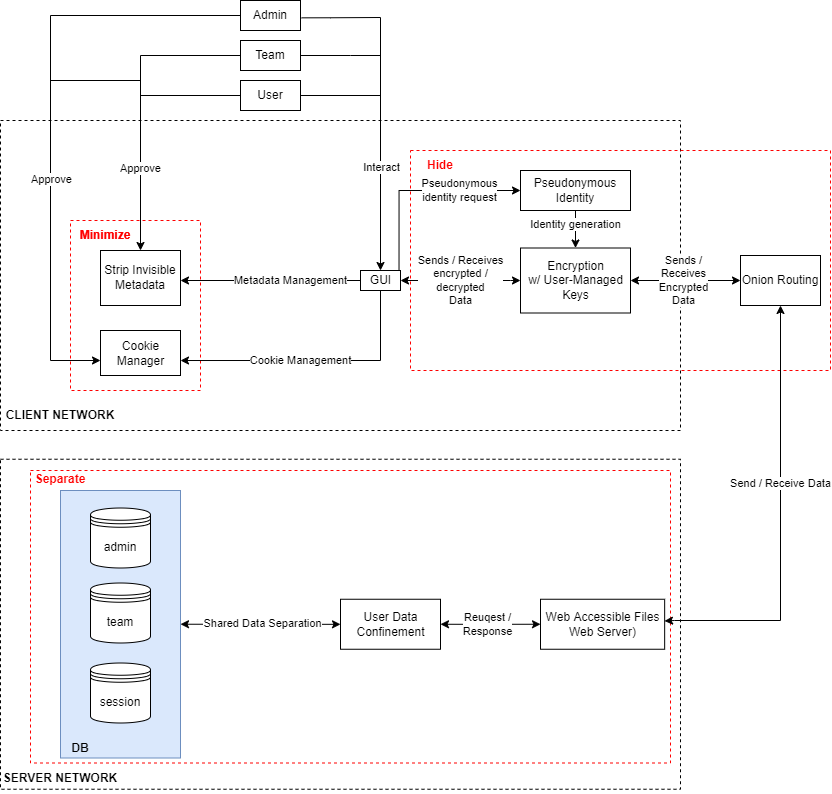

The diagram above was exported from draw.io. Its source (the exported page's mxGraphModel, read from the mxfile embedded in the PNG):
<mxGraphModel dx="2393" dy="685" grid="1" gridSize="10" guides="1" tooltips="1" connect="1" arrows="1" fold="1" page="1" pageScale="1" pageWidth="1100" pageHeight="850" background="none" math="0" shadow="0">
  <root>
    <mxCell id="0" />
    <mxCell id="1" parent="0" />
    <mxCell id="L2hWldvvp4etObxsRfQe-70" value="" style="horizontal=0;dashed=1;fontColor=#000000;strokeColor=#000000;fillColor=default;" vertex="1" parent="1">
      <mxGeometry x="-140" y="498.75" width="680" height="330" as="geometry">
        <mxRectangle x="-140" y="160" width="40" height="110" as="alternateBounds" />
      </mxGeometry>
    </mxCell>
    <mxCell id="L2hWldvvp4etObxsRfQe-83" value="" style="rounded=0;whiteSpace=wrap;html=1;fillColor=none;dashed=1;strokeColor=#FF0000;" vertex="1" parent="1">
      <mxGeometry x="-110" y="510" width="640" height="292.5" as="geometry" />
    </mxCell>
    <mxCell id="L2hWldvvp4etObxsRfQe-58" value="" style="rounded=0;whiteSpace=wrap;html=1;strokeColor=#6c8ebf;fillColor=#dae8fc;" vertex="1" parent="1">
      <mxGeometry x="-80" y="530" width="120" height="267.5" as="geometry" />
    </mxCell>
    <mxCell id="L2hWldvvp4etObxsRfQe-56" value="" style="horizontal=0;dashed=1;fontColor=#000000;strokeColor=#000000;fillColor=default;" vertex="1" parent="1">
      <mxGeometry x="-140" y="160" width="680" height="310" as="geometry">
        <mxRectangle x="-140" y="160" width="40" height="110" as="alternateBounds" />
      </mxGeometry>
    </mxCell>
    <mxCell id="L2hWldvvp4etObxsRfQe-2" value="" style="rounded=0;whiteSpace=wrap;html=1;fillColor=none;dashed=1;strokeColor=#FF0000;" vertex="1" parent="1">
      <mxGeometry x="-70" y="260" width="130" height="170" as="geometry" />
    </mxCell>
    <mxCell id="L2hWldvvp4etObxsRfQe-19" value="" style="rounded=0;whiteSpace=wrap;html=1;fillColor=none;dashed=1;strokeColor=#FF0000;" vertex="1" parent="1">
      <mxGeometry x="270" y="190" width="420" height="220" as="geometry" />
    </mxCell>
    <mxCell id="k0f6WsN9kv7KLFtGJNZZ-15" style="edgeStyle=orthogonalEdgeStyle;rounded=0;orthogonalLoop=1;jettySize=auto;html=1;" parent="1" source="jcpoipscnzF9ppGAXQ_y-2" edge="1">
      <mxGeometry relative="1" as="geometry">
        <mxPoint x="40" y="320" as="targetPoint" />
        <Array as="points">
          <mxPoint x="40" y="320" />
        </Array>
      </mxGeometry>
    </mxCell>
    <mxCell id="k0f6WsN9kv7KLFtGJNZZ-16" value="Metadata Management" style="edgeLabel;html=1;align=center;verticalAlign=middle;resizable=0;points=[];" parent="k0f6WsN9kv7KLFtGJNZZ-15" vertex="1" connectable="0">
      <mxGeometry x="-0.3519" relative="1" as="geometry">
        <mxPoint x="-12" as="offset" />
      </mxGeometry>
    </mxCell>
    <mxCell id="L2hWldvvp4etObxsRfQe-16" style="edgeStyle=orthogonalEdgeStyle;rounded=0;orthogonalLoop=1;jettySize=auto;html=1;fontColor=#000000;endArrow=classic;endFill=1;startSize=6;endSize=6;startArrow=classic;startFill=1;exitX=1;exitY=0.5;exitDx=0;exitDy=0;entryX=0;entryY=0.5;entryDx=0;entryDy=0;" edge="1" parent="1" source="jcpoipscnzF9ppGAXQ_y-2" target="jcpoipscnzF9ppGAXQ_y-12">
      <mxGeometry relative="1" as="geometry">
        <mxPoint x="400" y="320" as="targetPoint" />
        <mxPoint x="269.9999999999998" y="319.76" as="sourcePoint" />
        <Array as="points">
          <mxPoint x="370" y="320" />
          <mxPoint x="370" y="320" />
        </Array>
      </mxGeometry>
    </mxCell>
    <mxCell id="L2hWldvvp4etObxsRfQe-17" value="Sends / Receives&lt;br&gt;encrypted /&lt;br&gt;decrypted&lt;br&gt;Data" style="edgeLabel;html=1;align=center;verticalAlign=middle;resizable=0;points=[];fontColor=#000000;" vertex="1" connectable="0" parent="L2hWldvvp4etObxsRfQe-16">
      <mxGeometry x="-0.1495" y="1" relative="1" as="geometry">
        <mxPoint x="9" y="1" as="offset" />
      </mxGeometry>
    </mxCell>
    <mxCell id="L2hWldvvp4etObxsRfQe-43" style="edgeStyle=orthogonalEdgeStyle;rounded=0;orthogonalLoop=1;jettySize=auto;html=1;fontColor=#000000;startArrow=none;startFill=0;endArrow=classic;endFill=1;startSize=6;endSize=6;entryX=1;entryY=0.667;entryDx=0;entryDy=0;entryPerimeter=0;" edge="1" parent="1" source="jcpoipscnzF9ppGAXQ_y-2" target="jcpoipscnzF9ppGAXQ_y-6">
      <mxGeometry relative="1" as="geometry">
        <mxPoint x="239.99999999999977" y="400" as="targetPoint" />
        <Array as="points">
          <mxPoint x="240" y="400" />
        </Array>
      </mxGeometry>
    </mxCell>
    <mxCell id="L2hWldvvp4etObxsRfQe-44" value="Cookie Management" style="edgeLabel;html=1;align=center;verticalAlign=middle;resizable=0;points=[];fontColor=#000000;" vertex="1" connectable="0" parent="L2hWldvvp4etObxsRfQe-43">
      <mxGeometry x="0.2256" relative="1" as="geometry">
        <mxPoint x="15" as="offset" />
      </mxGeometry>
    </mxCell>
    <mxCell id="jcpoipscnzF9ppGAXQ_y-2" value="GUI" style="html=1;" parent="1" vertex="1">
      <mxGeometry x="220" y="310" width="40" height="20" as="geometry" />
    </mxCell>
    <mxCell id="jcpoipscnzF9ppGAXQ_y-6" value="Cookie&lt;br&gt;Manager" style="html=1;" parent="1" vertex="1">
      <mxGeometry x="-40" y="370" width="80" height="45" as="geometry" />
    </mxCell>
    <mxCell id="jcpoipscnzF9ppGAXQ_y-12" value="Encryption&lt;br&gt;w/ User-Managed&lt;br&gt;Keys" style="html=1;" parent="1" vertex="1">
      <mxGeometry x="380" y="287.5" width="110" height="65" as="geometry" />
    </mxCell>
    <mxCell id="L2hWldvvp4etObxsRfQe-68" style="edgeStyle=orthogonalEdgeStyle;rounded=0;orthogonalLoop=1;jettySize=auto;html=1;fontColor=#000000;startArrow=classic;startFill=1;endArrow=classic;endFill=1;startSize=6;endSize=6;" edge="1" parent="1" source="jcpoipscnzF9ppGAXQ_y-15" target="L2hWldvvp4etObxsRfQe-58">
      <mxGeometry relative="1" as="geometry">
        <Array as="points" />
      </mxGeometry>
    </mxCell>
    <mxCell id="L2hWldvvp4etObxsRfQe-75" value="Shared Data Separation" style="edgeLabel;html=1;align=center;verticalAlign=middle;resizable=0;points=[];fontColor=#000000;" vertex="1" connectable="0" parent="L2hWldvvp4etObxsRfQe-68">
      <mxGeometry x="0.385" y="1" relative="1" as="geometry">
        <mxPoint x="32" y="-2" as="offset" />
      </mxGeometry>
    </mxCell>
    <mxCell id="jcpoipscnzF9ppGAXQ_y-15" value="User Data&lt;br&gt;Confinement" style="html=1;" parent="1" vertex="1">
      <mxGeometry x="200" y="638.75" width="100" height="50" as="geometry" />
    </mxCell>
    <mxCell id="CiJpKwmYXcypcYBLB5zF-4" value="Strip Invisible Metadata" style="rounded=0;whiteSpace=wrap;html=1;" parent="1" vertex="1">
      <mxGeometry x="-40" y="290" width="80" height="55" as="geometry" />
    </mxCell>
    <mxCell id="L2hWldvvp4etObxsRfQe-5" style="edgeStyle=orthogonalEdgeStyle;rounded=0;orthogonalLoop=1;jettySize=auto;html=1;fontColor=#FF0000;endArrow=none;endFill=0;" edge="1" parent="1" source="CiJpKwmYXcypcYBLB5zF-7">
      <mxGeometry relative="1" as="geometry">
        <mxPoint x="240" y="135" as="targetPoint" />
        <Array as="points">
          <mxPoint x="240" y="135" />
        </Array>
      </mxGeometry>
    </mxCell>
    <mxCell id="L2hWldvvp4etObxsRfQe-9" style="edgeStyle=orthogonalEdgeStyle;rounded=0;orthogonalLoop=1;jettySize=auto;html=1;fontColor=#FF0000;endArrow=none;endFill=0;startSize=6;endSize=6;" edge="1" parent="1" source="CiJpKwmYXcypcYBLB5zF-7">
      <mxGeometry relative="1" as="geometry">
        <mxPoint y="140" as="targetPoint" />
        <Array as="points">
          <mxPoint y="135" />
        </Array>
      </mxGeometry>
    </mxCell>
    <mxCell id="CiJpKwmYXcypcYBLB5zF-7" value="User" style="rounded=0;whiteSpace=wrap;html=1;" parent="1" vertex="1">
      <mxGeometry x="100" y="120" width="60" height="30" as="geometry" />
    </mxCell>
    <mxCell id="L2hWldvvp4etObxsRfQe-6" style="edgeStyle=orthogonalEdgeStyle;rounded=0;orthogonalLoop=1;jettySize=auto;html=1;fontColor=#FF0000;endArrow=classic;endFill=1;entryX=0.5;entryY=0;entryDx=0;entryDy=0;exitX=1.018;exitY=0.578;exitDx=0;exitDy=0;exitPerimeter=0;" edge="1" parent="1" source="CiJpKwmYXcypcYBLB5zF-8" target="jcpoipscnzF9ppGAXQ_y-2">
      <mxGeometry relative="1" as="geometry">
        <mxPoint x="240" y="25" as="targetPoint" />
        <Array as="points">
          <mxPoint x="190" y="57" />
          <mxPoint x="240" y="57" />
        </Array>
      </mxGeometry>
    </mxCell>
    <mxCell id="L2hWldvvp4etObxsRfQe-15" value="Interact" style="edgeLabel;html=1;align=center;verticalAlign=middle;resizable=0;points=[];fontColor=#000000;" vertex="1" connectable="0" parent="L2hWldvvp4etObxsRfQe-6">
      <mxGeometry x="0.3725" y="1" relative="1" as="geometry">
        <mxPoint as="offset" />
      </mxGeometry>
    </mxCell>
    <mxCell id="L2hWldvvp4etObxsRfQe-12" style="edgeStyle=orthogonalEdgeStyle;rounded=0;orthogonalLoop=1;jettySize=auto;html=1;fontColor=#FF0000;endArrow=none;endFill=0;startSize=6;endSize=6;" edge="1" parent="1" source="CiJpKwmYXcypcYBLB5zF-8">
      <mxGeometry relative="1" as="geometry">
        <mxPoint x="-90" y="220" as="targetPoint" />
      </mxGeometry>
    </mxCell>
    <mxCell id="CiJpKwmYXcypcYBLB5zF-8" value="Admin" style="rounded=0;whiteSpace=wrap;html=1;" parent="1" vertex="1">
      <mxGeometry x="100" y="40" width="60" height="30" as="geometry" />
    </mxCell>
    <mxCell id="k0f6WsN9kv7KLFtGJNZZ-26" style="edgeStyle=orthogonalEdgeStyle;rounded=0;orthogonalLoop=1;jettySize=auto;html=1;exitX=0;exitY=0.5;exitDx=0;exitDy=0;" parent="1" source="CiJpKwmYXcypcYBLB5zF-11" edge="1">
      <mxGeometry relative="1" as="geometry">
        <mxPoint y="290" as="targetPoint" />
        <Array as="points">
          <mxPoint y="95" />
        </Array>
      </mxGeometry>
    </mxCell>
    <mxCell id="k0f6WsN9kv7KLFtGJNZZ-33" value="Approve" style="edgeLabel;html=1;align=center;verticalAlign=middle;resizable=0;points=[];" parent="k0f6WsN9kv7KLFtGJNZZ-26" vertex="1" connectable="0">
      <mxGeometry x="0.3042" relative="1" as="geometry">
        <mxPoint y="20" as="offset" />
      </mxGeometry>
    </mxCell>
    <mxCell id="L2hWldvvp4etObxsRfQe-7" style="edgeStyle=orthogonalEdgeStyle;rounded=0;orthogonalLoop=1;jettySize=auto;html=1;exitX=1;exitY=0.5;exitDx=0;exitDy=0;fontColor=#FF0000;endArrow=none;endFill=0;" edge="1" parent="1" source="CiJpKwmYXcypcYBLB5zF-11">
      <mxGeometry relative="1" as="geometry">
        <mxPoint x="240" y="95" as="targetPoint" />
        <Array as="points">
          <mxPoint x="210" y="95" />
          <mxPoint x="210" y="95" />
        </Array>
      </mxGeometry>
    </mxCell>
    <mxCell id="CiJpKwmYXcypcYBLB5zF-11" value="Team" style="rounded=0;whiteSpace=wrap;html=1;" parent="1" vertex="1">
      <mxGeometry x="100" y="80" width="60" height="30" as="geometry" />
    </mxCell>
    <mxCell id="k0f6WsN9kv7KLFtGJNZZ-32" style="edgeStyle=elbowEdgeStyle;rounded=0;orthogonalLoop=1;jettySize=auto;html=1;entryX=0;entryY=0.5;entryDx=0;entryDy=0;" parent="1" source="CiJpKwmYXcypcYBLB5zF-7" target="CiJpKwmYXcypcYBLB5zF-7" edge="1">
      <mxGeometry relative="1" as="geometry" />
    </mxCell>
    <mxCell id="k0f6WsN9kv7KLFtGJNZZ-34" value="" style="endArrow=classic;html=1;rounded=0;" parent="1" edge="1">
      <mxGeometry width="50" height="50" relative="1" as="geometry">
        <mxPoint x="-90" y="400" as="sourcePoint" />
        <mxPoint x="-40" y="400" as="targetPoint" />
      </mxGeometry>
    </mxCell>
    <mxCell id="k0f6WsN9kv7KLFtGJNZZ-35" value="" style="endArrow=none;html=1;rounded=0;" parent="1" edge="1">
      <mxGeometry width="50" height="50" relative="1" as="geometry">
        <mxPoint x="-90" y="400" as="sourcePoint" />
        <mxPoint x="-90" y="200" as="targetPoint" />
      </mxGeometry>
    </mxCell>
    <mxCell id="L2hWldvvp4etObxsRfQe-55" value="&lt;font color=&quot;#000000&quot;&gt;Approve&lt;/font&gt;" style="edgeLabel;html=1;align=center;verticalAlign=middle;resizable=0;points=[];fontColor=#FF0000;" vertex="1" connectable="0" parent="k0f6WsN9kv7KLFtGJNZZ-35">
      <mxGeometry x="0.8154" y="-1" relative="1" as="geometry">
        <mxPoint as="offset" />
      </mxGeometry>
    </mxCell>
    <mxCell id="k0f6WsN9kv7KLFtGJNZZ-38" value="" style="endArrow=none;html=1;rounded=0;" parent="1" edge="1">
      <mxGeometry width="50" height="50" relative="1" as="geometry">
        <mxPoint x="-90" y="120" as="sourcePoint" />
        <mxPoint y="120" as="targetPoint" />
      </mxGeometry>
    </mxCell>
    <mxCell id="L2hWldvvp4etObxsRfQe-4" value="&lt;b&gt;&lt;font color=&quot;#ff0000&quot;&gt;Minimize&lt;/font&gt;&lt;/b&gt;" style="text;html=1;strokeColor=none;fillColor=none;align=center;verticalAlign=middle;whiteSpace=wrap;rounded=0;dashed=1;" vertex="1" parent="1">
      <mxGeometry x="-65" y="260" width="60" height="30" as="geometry" />
    </mxCell>
    <mxCell id="L2hWldvvp4etObxsRfQe-62" style="edgeStyle=orthogonalEdgeStyle;rounded=0;orthogonalLoop=1;jettySize=auto;html=1;fontColor=#000000;startArrow=classic;startFill=1;endArrow=classic;endFill=1;startSize=6;endSize=6;entryX=0.999;entryY=0.435;entryDx=0;entryDy=0;entryPerimeter=0;" edge="1" parent="1" source="L2hWldvvp4etObxsRfQe-18" target="L2hWldvvp4etObxsRfQe-61">
      <mxGeometry relative="1" as="geometry">
        <mxPoint x="530" y="630" as="targetPoint" />
        <Array as="points">
          <mxPoint x="640" y="660" />
          <mxPoint x="534" y="660" />
        </Array>
      </mxGeometry>
    </mxCell>
    <mxCell id="L2hWldvvp4etObxsRfQe-73" value="Send / Receive Data" style="edgeLabel;html=1;align=center;verticalAlign=middle;resizable=0;points=[];fontColor=#000000;" vertex="1" connectable="0" parent="L2hWldvvp4etObxsRfQe-62">
      <mxGeometry x="-0.176" relative="1" as="geometry">
        <mxPoint as="offset" />
      </mxGeometry>
    </mxCell>
    <mxCell id="L2hWldvvp4etObxsRfQe-18" value="Onion Routing" style="rounded=0;whiteSpace=wrap;html=1;fontColor=#000000;strokeColor=#000000;fillColor=default;" vertex="1" parent="1">
      <mxGeometry x="600" y="295" width="80" height="50" as="geometry" />
    </mxCell>
    <mxCell id="L2hWldvvp4etObxsRfQe-47" style="edgeStyle=orthogonalEdgeStyle;rounded=0;orthogonalLoop=1;jettySize=auto;html=1;fontColor=#000000;startArrow=classic;startFill=1;endArrow=none;endFill=0;startSize=6;endSize=6;entryX=0.963;entryY=-0.036;entryDx=0;entryDy=0;entryPerimeter=0;" edge="1" parent="1" source="L2hWldvvp4etObxsRfQe-21" target="jcpoipscnzF9ppGAXQ_y-2">
      <mxGeometry relative="1" as="geometry">
        <mxPoint x="260" y="250" as="targetPoint" />
      </mxGeometry>
    </mxCell>
    <mxCell id="L2hWldvvp4etObxsRfQe-48" value="Pseudonymous&lt;br&gt;identity request" style="edgeLabel;html=1;align=center;verticalAlign=middle;resizable=0;points=[];fontColor=#000000;" vertex="1" connectable="0" parent="L2hWldvvp4etObxsRfQe-47">
      <mxGeometry x="-0.9189" y="-1" relative="1" as="geometry">
        <mxPoint x="-53" y="1" as="offset" />
      </mxGeometry>
    </mxCell>
    <mxCell id="L2hWldvvp4etObxsRfQe-49" style="edgeStyle=orthogonalEdgeStyle;rounded=0;orthogonalLoop=1;jettySize=auto;html=1;entryX=0.5;entryY=0;entryDx=0;entryDy=0;fontColor=#000000;startArrow=none;startFill=0;endArrow=classic;endFill=1;startSize=6;endSize=6;" edge="1" parent="1" source="L2hWldvvp4etObxsRfQe-21" target="jcpoipscnzF9ppGAXQ_y-12">
      <mxGeometry relative="1" as="geometry" />
    </mxCell>
    <mxCell id="L2hWldvvp4etObxsRfQe-50" value="Identity generation" style="edgeLabel;html=1;align=center;verticalAlign=middle;resizable=0;points=[];fontColor=#000000;" vertex="1" connectable="0" parent="L2hWldvvp4etObxsRfQe-49">
      <mxGeometry x="-0.8098" y="1" relative="1" as="geometry">
        <mxPoint x="-1" y="10" as="offset" />
      </mxGeometry>
    </mxCell>
    <mxCell id="L2hWldvvp4etObxsRfQe-21" value="Pseudonymous&lt;br&gt;Identity" style="rounded=0;whiteSpace=wrap;html=1;fontColor=#000000;strokeColor=#000000;fillColor=default;" vertex="1" parent="1">
      <mxGeometry x="380" y="210" width="110" height="40" as="geometry" />
    </mxCell>
    <mxCell id="L2hWldvvp4etObxsRfQe-23" style="edgeStyle=orthogonalEdgeStyle;rounded=0;orthogonalLoop=1;jettySize=auto;html=1;fontColor=#000000;endArrow=classic;endFill=1;startSize=6;endSize=6;startArrow=classic;startFill=1;exitX=1;exitY=0.5;exitDx=0;exitDy=0;entryX=0;entryY=0.5;entryDx=0;entryDy=0;" edge="1" parent="1" source="jcpoipscnzF9ppGAXQ_y-12" target="L2hWldvvp4etObxsRfQe-18">
      <mxGeometry relative="1" as="geometry">
        <mxPoint x="600" y="320" as="targetPoint" />
        <mxPoint x="520" y="320" as="sourcePoint" />
        <Array as="points" />
      </mxGeometry>
    </mxCell>
    <mxCell id="L2hWldvvp4etObxsRfQe-24" value="Sends /&lt;br&gt;Receives&lt;br&gt;Encrypted&lt;br&gt;Data" style="edgeLabel;html=1;align=center;verticalAlign=middle;resizable=0;points=[];fontColor=#000000;" vertex="1" connectable="0" parent="L2hWldvvp4etObxsRfQe-23">
      <mxGeometry x="-0.1495" y="1" relative="1" as="geometry">
        <mxPoint x="6" y="1" as="offset" />
      </mxGeometry>
    </mxCell>
    <mxCell id="L2hWldvvp4etObxsRfQe-31" value="session" style="shape=datastore;whiteSpace=wrap;html=1;fontColor=#000000;strokeColor=#000000;fillColor=default;" vertex="1" parent="1">
      <mxGeometry x="-50" y="702.5" width="60" height="60" as="geometry" />
    </mxCell>
    <mxCell id="L2hWldvvp4etObxsRfQe-45" value="team" style="shape=datastore;whiteSpace=wrap;html=1;fontColor=#000000;strokeColor=#000000;fillColor=default;" vertex="1" parent="1">
      <mxGeometry x="-50" y="622.5" width="60" height="60" as="geometry" />
    </mxCell>
    <mxCell id="L2hWldvvp4etObxsRfQe-46" value="admin" style="shape=datastore;whiteSpace=wrap;html=1;fontColor=#000000;strokeColor=#000000;fillColor=default;" vertex="1" parent="1">
      <mxGeometry x="-50" y="547.5" width="60" height="60" as="geometry" />
    </mxCell>
    <mxCell id="L2hWldvvp4etObxsRfQe-51" value="&lt;b&gt;&lt;font color=&quot;#ff0000&quot;&gt;Hide&lt;/font&gt;&lt;/b&gt;" style="text;html=1;strokeColor=none;fillColor=none;align=center;verticalAlign=middle;whiteSpace=wrap;rounded=0;fontColor=#000000;" vertex="1" parent="1">
      <mxGeometry x="270" y="190" width="60" height="30" as="geometry" />
    </mxCell>
    <mxCell id="L2hWldvvp4etObxsRfQe-57" value="&lt;b&gt;CLIENT NETWORK&lt;/b&gt;" style="text;html=1;strokeColor=none;fillColor=none;align=center;verticalAlign=middle;whiteSpace=wrap;rounded=0;dashed=1;fontColor=#000000;" vertex="1" parent="1">
      <mxGeometry x="-140" y="440" width="120" height="30" as="geometry" />
    </mxCell>
    <mxCell id="L2hWldvvp4etObxsRfQe-59" value="&lt;b&gt;DB&lt;/b&gt;" style="text;html=1;strokeColor=none;fillColor=none;align=center;verticalAlign=middle;whiteSpace=wrap;rounded=0;fontColor=#000000;" vertex="1" parent="1">
      <mxGeometry x="-90" y="772.5" width="60" height="30" as="geometry" />
    </mxCell>
    <mxCell id="L2hWldvvp4etObxsRfQe-67" style="edgeStyle=orthogonalEdgeStyle;rounded=0;orthogonalLoop=1;jettySize=auto;html=1;fontColor=#000000;startArrow=classic;startFill=1;endArrow=classic;endFill=1;startSize=6;endSize=6;exitX=0;exitY=0.5;exitDx=0;exitDy=0;entryX=1;entryY=0.5;entryDx=0;entryDy=0;" edge="1" parent="1" source="L2hWldvvp4etObxsRfQe-61" target="jcpoipscnzF9ppGAXQ_y-15">
      <mxGeometry relative="1" as="geometry">
        <mxPoint x="421.36576000000014" y="623.2400000000002" as="sourcePoint" />
        <mxPoint x="310.0000000000002" y="627.5581818181819" as="targetPoint" />
        <Array as="points">
          <mxPoint x="330" y="664" />
        </Array>
      </mxGeometry>
    </mxCell>
    <mxCell id="L2hWldvvp4etObxsRfQe-79" value="Reuqest /&lt;br&gt;Response" style="edgeLabel;html=1;align=center;verticalAlign=middle;resizable=0;points=[];fontColor=#000000;" vertex="1" connectable="0" parent="L2hWldvvp4etObxsRfQe-67">
      <mxGeometry x="0.2196" relative="1" as="geometry">
        <mxPoint x="7" as="offset" />
      </mxGeometry>
    </mxCell>
    <mxCell id="L2hWldvvp4etObxsRfQe-61" value="Web Accessible Files&lt;br&gt;Web Server)" style="html=1;" vertex="1" parent="1">
      <mxGeometry x="400" y="638.75" width="124.16" height="50" as="geometry" />
    </mxCell>
    <mxCell id="L2hWldvvp4etObxsRfQe-76" value="&lt;b&gt;SERVER NETWORK&lt;/b&gt;" style="text;html=1;strokeColor=none;fillColor=none;align=center;verticalAlign=middle;whiteSpace=wrap;rounded=0;dashed=1;fontColor=#000000;" vertex="1" parent="1">
      <mxGeometry x="-140" y="802.5" width="120" height="30" as="geometry" />
    </mxCell>
    <mxCell id="L2hWldvvp4etObxsRfQe-85" value="&lt;b&gt;&lt;font color=&quot;#ff0000&quot;&gt;Minimize&lt;/font&gt;&lt;/b&gt;" style="text;html=1;strokeColor=none;fillColor=none;align=center;verticalAlign=middle;whiteSpace=wrap;rounded=0;dashed=1;" vertex="1" parent="1">
      <mxGeometry x="-65" y="260" width="60" height="30" as="geometry" />
    </mxCell>
    <mxCell id="L2hWldvvp4etObxsRfQe-86" value="&lt;b&gt;&lt;font color=&quot;#ff0000&quot;&gt;Separate&lt;/font&gt;&lt;/b&gt;" style="text;html=1;strokeColor=none;fillColor=none;align=center;verticalAlign=middle;whiteSpace=wrap;rounded=0;dashed=1;" vertex="1" parent="1">
      <mxGeometry x="-110" y="504" width="60" height="30" as="geometry" />
    </mxCell>
  </root>
</mxGraphModel>